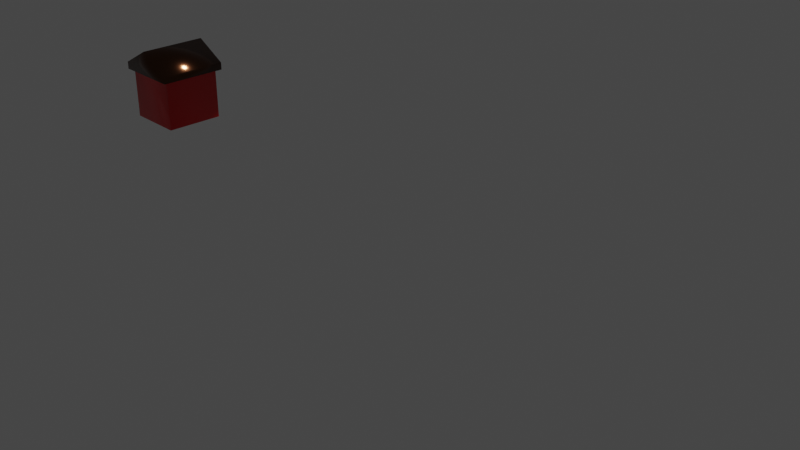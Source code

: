 # Source: network_templates.blend  (saved by Blender 2.92.15; exported with 4.5.12 LTS)
import bpy
from mathutils import Matrix  # noqa: F401  (used for matrix-valued properties, if any)

bpy.ops.wm.read_factory_settings(use_empty=True)
scene = bpy.context.scene
scene.name = 'Scene'

# ---- collections
col_collection = bpy.data.collections.new('Collection'); scene.collection.children.link(col_collection)

# ---- materials (node trees are filled in below, after node groups)
mat_material_001 = bpy.data.materials.new('Material.001')
mat_material_001.use_transparent_shadow = False
mat_material_002 = bpy.data.materials.new('Material.002')
mat_material_002.use_transparent_shadow = False

# ---- material node trees
mat_material_001.use_nodes = True; mat_material_001.node_tree.nodes.clear()
_N = mat_material_001.node_tree.nodes; _L = mat_material_001.node_tree.links
n0 = _N.new('ShaderNodeBsdfPrincipled'); n0.name = 'Principled BSDF'; n0.location = (10, 300)
n0.distribution = 'GGX'
n0.subsurface_method = 'BURLEY'
n0.inputs[0].default_value = (0.8007, 0.001506, 0.0, 1.0)
n0.inputs[2].default_value = 0.2206
n0.inputs[3].default_value = 1.45
n0.inputs[27].default_value = (0.0, 0.0, 0.0, 1.0)
n0.inputs[28].default_value = 1.0
n1 = _N.new('ShaderNodeOutputMaterial'); n1.name = 'Material Output'; n1.location = (300, 300)
_L.new(n0.outputs[0], n1.inputs[0])
n1.is_active_output = True
mat_material_002.use_nodes = True; mat_material_002.node_tree.nodes.clear()
_N = mat_material_002.node_tree.nodes; _L = mat_material_002.node_tree.links
n0 = _N.new('ShaderNodeBsdfPrincipled'); n0.name = 'Principled BSDF'; n0.location = (10, 300)
n0.distribution = 'GGX'
n0.subsurface_method = 'BURLEY'
n0.inputs[0].default_value = (0.08714, 0.03364, 0.01514, 1.0)
n0.inputs[1].default_value = 1.0
n0.inputs[2].default_value = 0.1397
n0.inputs[3].default_value = 1.45
n0.inputs[27].default_value = (0.0, 0.0, 0.0, 1.0)
n0.inputs[28].default_value = 1.0
n1 = _N.new('ShaderNodeOutputMaterial'); n1.name = 'Material Output'; n1.location = (300, 300)
_L.new(n0.outputs[0], n1.inputs[0])
n1.is_active_output = True

# ---- world
world_world = bpy.data.worlds.new('World'); scene.world = world_world
world_world.use_nodes = True; world_world.node_tree.nodes.clear()
_N = world_world.node_tree.nodes; _L = world_world.node_tree.links
n0 = _N.new('ShaderNodeOutputWorld'); n0.name = 'World Output'; n0.location = (300, 300)
n1 = _N.new('ShaderNodeBackground'); n1.name = 'Background'; n1.location = (10, 300)
n1.inputs[0].default_value = (0.05088, 0.05088, 0.05088, 1.0)
_L.new(n1.outputs[0], n0.inputs[0])
n0.is_active_output = True
world_world.color = (0.05088, 0.05088, 0.05088)
world_world.use_sun_shadow = False
world_world.sun_shadow_jitter_overblur = 0.0

# ---- cameras
cam_camera = bpy.data.cameras.new('Camera')
cam_camera.clip_end = 100.0
cam_camera.ortho_scale = 7.314

# ---- lights
light_light = bpy.data.lights.new('Light', 'SUN')
light_light.transmission_factor = 0.0
light_light.angle = 0.1745
light_light.shadow_soft_size = 0.1
light_light.shadow_cascade_max_distance = 1000.0

# ---- meshes
me_cube_002 = bpy.data.meshes.new('Cube.002')
me_cube_002.from_pydata([(-0.35, -0.35, 0.0), (-0.4045, -0.4045, 0.7), (-0.35, 0.35, 0.0), (-0.4045, 0.4045, 0.7), (0.35, -0.35, 0.0), (0.4045, -0.4045, 0.7), (0.35, 0.35, 0.0), (0.4045, 0.4045, 0.7), (-0.35, -0.35, 0.595), (-0.35, 0.35, 0.595), (0.35, 0.35, 0.595), (0.35, -0.35, 0.595), (-0.4045, -0.4045, 0.6103), (-0.4045, 0.4045, 0.6103), (0.4045, 0.4045, 0.6103), (0.4045, -0.4045, 0.6103), (0.0, 0.35, 0.0), (0.0, 0.4045, 0.9182), (0.0, -0.35, 0.0), (0.0, -0.4045, 0.9182), (0.0, -0.35, 0.595), (0.0, 0.35, 0.595), (0.0, -0.4045, 0.6103), (0.0, 0.4045, 0.6103)], [], [(12, 1, 3, 13), (23, 17, 7, 14), (14, 7, 5, 15), (22, 19, 1, 12), (16, 6, 4, 18), (17, 3, 1, 19), (18, 20, 8, 0), (6, 10, 11, 4), (16, 21, 10, 6), (0, 8, 9, 2), (20, 22, 12, 8), (10, 14, 15, 11), (21, 23, 14, 10), (8, 12, 13, 9), (9, 13, 23, 21), (11, 15, 22, 20), (2, 9, 21, 16), (4, 11, 20, 18), (7, 17, 19, 5), (2, 16, 18, 0), (15, 5, 19, 22), (13, 3, 17, 23)])
me_cube_002.polygons.foreach_set('use_smooth', [True] * 22)
me_cube_002.polygons.foreach_set('material_index', [1, 1, 1, 1, 0, 1, 0, 0, 0, 0, 1, 1, 1, 1, 1, 1, 0, 0, 1, 0, 1, 1])
_uv = me_cube_002.uv_layers.new(name='UVMap')
_uv.uv.foreach_set('vector', [0.593, 0.0, 0.625, 0.0, 0.625, 0.25, 0.593, 0.25, 0.593, 0.375, 0.625, 0.375, 0.625, 0.5, 0.593, 0.5, 0.593, 0.5, 0.625, 0.5, 0.625, 0.75, 0.593, 0.75, 0.593, 0.875, 0.625, 0.875, 0.625, 1.0, 0.593, 1.0, 0.25, 0.5, 0.375, 0.5, 0.375, 0.75, 0.25, 0.75, 0.75, 0.5, 0.875, 0.5, 0.875, 0.75, 0.75, 0.75, 0.375, 0.875, 0.5875, 0.875, 0.5875, 1.0, 0.375, 1.0, 0.375, 0.5, 0.5875, 0.5, 0.5875, 0.75, 0.375, 0.75, 0.375, 0.375, 0.5875, 0.375, 0.5875, 0.5, 0.375, 0.5, 0.375, 0.0, 0.5875, 0.0, 0.5875, 0.25, 0.375, 0.25, 0.5875, 0.875, 0.593, 0.875, 0.593, 1.0, 0.5875, 1.0, 0.5875, 0.5, 0.593, 0.5, 0.593, 0.75, 0.5875, 0.75, 0.5875, 0.375, 0.593, 0.375, 0.593, 0.5, 0.5875, 0.5, 0.5875, 0.0, 0.593, 0.0, 0.593, 0.25, 0.5875, 0.25, 0.5875, 0.25, 0.593, 0.25, 0.593, 0.375, 0.5875, 0.375, 0.5875, 0.75, 0.593, 0.75, 0.593, 0.875, 0.5875, 0.875, 0.375, 0.25, 0.5875, 0.25, 0.5875, 0.375, 0.375, 0.375, 0.375, 0.75, 0.5875, 0.75, 0.5875, 0.875, 0.375, 0.875, 0.625, 0.5, 0.75, 0.5, 0.75, 0.75, 0.625, 0.75, 0.125, 0.5, 0.25, 0.5, 0.25, 0.75, 0.125, 0.75, 0.593, 0.75, 0.625, 0.75, 0.625, 0.875, 0.593, 0.875, 0.593, 0.25, 0.625, 0.25, 0.625, 0.375, 0.593, 0.375])
me_cube_002.materials.append(mat_material_001)
me_cube_002.materials.append(mat_material_002)
me_cube_002.use_remesh_fix_poles = True
me_cube_002.use_remesh_preserve_attributes = False
me_cube_002.use_mirror_vertex_groups = False
me_cube_002.update()

# ---- objects
ob_light = bpy.data.objects.new('Light', light_light)
ob_camera = bpy.data.objects.new('Camera', cam_camera)
ob_building = bpy.data.objects.new('building', me_cube_002)
ob_player = bpy.data.objects.new('player', None)
ob_aiplayer = bpy.data.objects.new('aiPlayer', None)
ob_map = bpy.data.objects.new('map', None)
ob_astarai = bpy.data.objects.new('aStarAi', None)

# ---- transforms, parenting, visibility, modifiers, constraints
ob_light.location = (4.076, 1.005, 5.904)
ob_light.rotation_euler = (0.6503, 0.05522, 1.866)
ob_light.lock_rotations_4d = False
ob_light.empty_display_type = 'ARROWS'
ob_light.color = (0.0, 0.0, 0.0, 0.0)
ob_light.lineart.crease_threshold = 0.0
ob_camera.location = (7.359, -6.926, 4.958)
ob_camera.rotation_euler = (1.109, 0.0, 0.8149)
ob_camera.lock_rotations_4d = False
ob_camera.empty_display_type = 'ARROWS'
ob_camera.color = (0.0, 0.0, 0.0, 0.0)
ob_camera.display_type = 'WIRE'
ob_camera.lineart.crease_threshold = 0.0
ob_building.location = (-4.0, 0.0, 0.0)
ob_building.lineart.crease_threshold = 0.0
_m = ob_building.modifiers.new('Bevel', 'BEVEL')
_m.segments = 5
_m.limit_method = 'WEIGHT'
_m.harden_normals = True
ob_player.location = (-6.0, 0.0, 0.0)
ob_player.lineart.crease_threshold = 0.0
ob_aiplayer.location = (-8.0, 0.0, 0.0)
ob_aiplayer.lineart.crease_threshold = 0.0
ob_map.location = (-10.0, 0.0, 0.0)
ob_map.lineart.crease_threshold = 0.0
ob_astarai.location = (-7.0, 0.0, 0.0)
ob_astarai.lineart.crease_threshold = 0.0

# ---- collection membership
col_collection.objects.link(ob_light)
col_collection.objects.link(ob_camera)
col_collection.objects.link(ob_building)
col_collection.objects.link(ob_player)
col_collection.objects.link(ob_aiplayer)
col_collection.objects.link(ob_map)
col_collection.objects.link(ob_astarai)

# ---- scene / render settings (as saved in the file)
scene.camera = ob_camera
scene.frame_start = 1; scene.frame_end = 250; scene.frame_set(5)
scene.render.engine = 'BLENDER_EEVEE_NEXT'
scene.cycles.use_denoising = False
scene.cycles.samples = 128
scene.cycles.sampling_pattern = 'TABULATED_SOBOL'
scene.cycles.use_adaptive_sampling = False
scene.cycles.use_light_tree = False
scene.view_settings.view_transform = 'Filmic'
bpy.context.view_layer.update()
